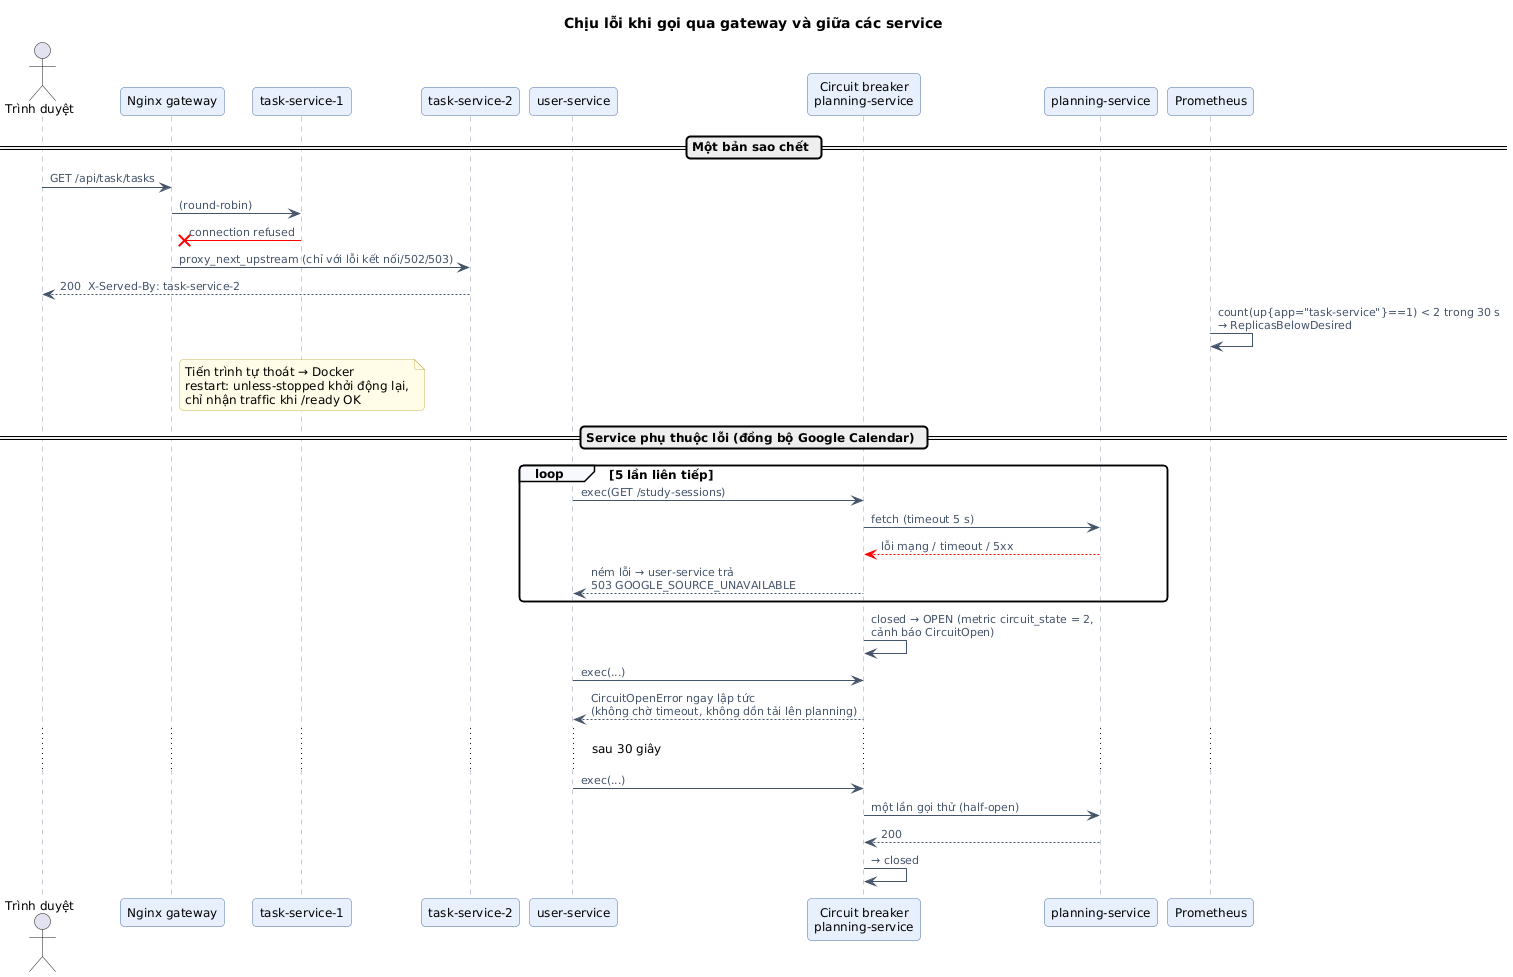

The diagram above was rendered by PlantUML. Its source (embedded in the PNG):
@startuml 07-chiu-loi
!include _style.iuml
title Chịu lỗi khi gọi qua gateway và giữa các service

actor "Trình duyệt" as b
participant "Nginx gateway" as gw
participant "task-service-1" as t1
participant "task-service-2" as t2
participant "user-service" as us
participant "Circuit breaker\nplanning-service" as cb
participant "planning-service" as ps
participant "Prometheus" as prom

== Một bản sao chết ==
b -> gw : GET /api/task/tasks
gw -> t1 : (round-robin)
t1 -[#red]x gw : connection refused
gw -> t2 : proxy_next_upstream (chỉ với lỗi kết nối/502/503)
t2 --> b : 200  X-Served-By: task-service-2
prom -> prom : count(up{app="task-service"}==1) < 2 trong 30 s\n→ ReplicasBelowDesired
note over t1 : Tiến trình tự thoát → Docker\nrestart: unless-stopped khởi động lại,\nchỉ nhận traffic khi /ready OK

== Service phụ thuộc lỗi (đồng bộ Google Calendar) ==
loop 5 lần liên tiếp
  us -> cb : exec(GET /study-sessions)
  cb -> ps : fetch (timeout 5 s)
  ps -[#red]-> cb : lỗi mạng / timeout / 5xx
  cb --> us : ném lỗi → user-service trả\n503 GOOGLE_SOURCE_UNAVAILABLE
end
cb -> cb : closed → OPEN (metric circuit_state = 2,\ncảnh báo CircuitOpen)
us -> cb : exec(...)
cb --> us : CircuitOpenError ngay lập tức\n(không chờ timeout, không dồn tải lên planning)
... sau 30 giây ...
us -> cb : exec(...)
cb -> ps : một lần gọi thử (half-open)
ps --> cb : 200
cb -> cb : → closed
@enduml